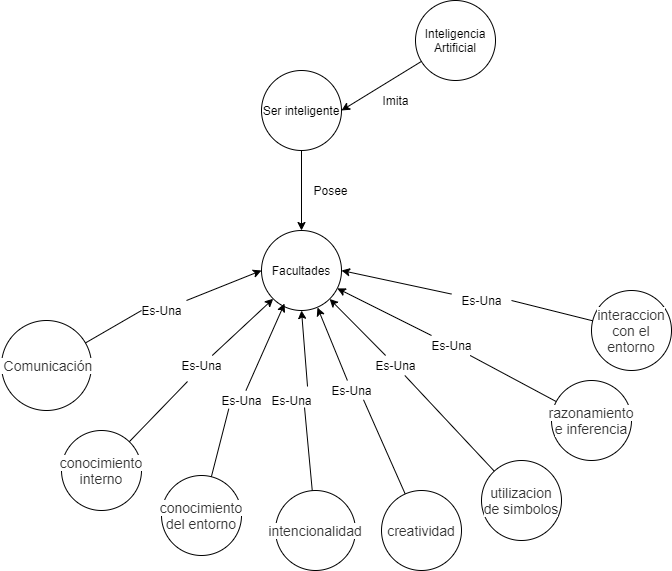

The diagram above was exported from draw.io. Its source (the exported page's mxGraphModel, read from the mxfile embedded in the PNG):
<mxGraphModel dx="1102" dy="614" grid="1" gridSize="10" guides="1" tooltips="1" connect="1" arrows="1" fold="1" page="1" pageScale="1" pageWidth="827" pageHeight="1169" math="0" shadow="0">
  <root>
    <mxCell id="0" />
    <mxCell id="1" parent="0" />
    <mxCell id="cB_VsivUPpezXr9_yl0f-12" style="rounded=0;orthogonalLoop=1;jettySize=auto;html=1;entryX=1;entryY=0.5;entryDx=0;entryDy=0;" edge="1" parent="1" source="cB_VsivUPpezXr9_yl0f-1" target="cB_VsivUPpezXr9_yl0f-2">
      <mxGeometry relative="1" as="geometry" />
    </mxCell>
    <mxCell id="cB_VsivUPpezXr9_yl0f-1" value="Inteligencia Artificial" style="ellipse;whiteSpace=wrap;html=1;aspect=fixed;" vertex="1" parent="1">
      <mxGeometry x="514" y="70" width="80" height="80" as="geometry" />
    </mxCell>
    <mxCell id="cB_VsivUPpezXr9_yl0f-13" style="edgeStyle=orthogonalEdgeStyle;rounded=0;orthogonalLoop=1;jettySize=auto;html=1;entryX=0.5;entryY=0;entryDx=0;entryDy=0;" edge="1" parent="1" source="cB_VsivUPpezXr9_yl0f-2" target="cB_VsivUPpezXr9_yl0f-3">
      <mxGeometry relative="1" as="geometry" />
    </mxCell>
    <mxCell id="cB_VsivUPpezXr9_yl0f-2" value="Ser inteligente" style="ellipse;whiteSpace=wrap;html=1;aspect=fixed;" vertex="1" parent="1">
      <mxGeometry x="360" y="140" width="80" height="80" as="geometry" />
    </mxCell>
    <mxCell id="cB_VsivUPpezXr9_yl0f-3" value="Facultades" style="ellipse;whiteSpace=wrap;html=1;aspect=fixed;" vertex="1" parent="1">
      <mxGeometry x="360" y="300" width="80" height="80" as="geometry" />
    </mxCell>
    <mxCell id="cB_VsivUPpezXr9_yl0f-20" style="edgeStyle=none;rounded=0;orthogonalLoop=1;jettySize=auto;html=1;startArrow=none;" edge="1" parent="1" source="cB_VsivUPpezXr9_yl0f-32" target="cB_VsivUPpezXr9_yl0f-3">
      <mxGeometry relative="1" as="geometry" />
    </mxCell>
    <mxCell id="cB_VsivUPpezXr9_yl0f-4" value="&#10;&#10;&lt;span style=&quot;color: rgb(51, 51, 51); font-family: &amp;quot;helvetica neue&amp;quot;, helvetica, arial, sans-serif; font-size: 14px; font-style: normal; font-weight: 400; letter-spacing: normal; text-indent: 0px; text-transform: none; word-spacing: 0px; background-color: rgb(255, 255, 255); display: inline; float: none;&quot;&gt;razonamiento e inferencia&lt;/span&gt;&#10;&#10;" style="ellipse;whiteSpace=wrap;html=1;aspect=fixed;" vertex="1" parent="1">
      <mxGeometry x="650" y="450" width="80" height="80" as="geometry" />
    </mxCell>
    <mxCell id="cB_VsivUPpezXr9_yl0f-14" style="rounded=0;orthogonalLoop=1;jettySize=auto;html=1;entryX=0;entryY=0.5;entryDx=0;entryDy=0;startArrow=none;" edge="1" parent="1" source="cB_VsivUPpezXr9_yl0f-24" target="cB_VsivUPpezXr9_yl0f-3">
      <mxGeometry relative="1" as="geometry" />
    </mxCell>
    <mxCell id="cB_VsivUPpezXr9_yl0f-5" value="&lt;span style=&quot;color: rgb(51 , 51 , 51) ; font-family: &amp;#34;helvetica neue&amp;#34; , &amp;#34;helvetica&amp;#34; , &amp;#34;arial&amp;#34; , sans-serif ; font-size: 14px ; background-color: rgb(255 , 255 , 255)&quot;&gt;&amp;nbsp;Comunicación&lt;/span&gt;" style="ellipse;whiteSpace=wrap;html=1;aspect=fixed;" vertex="1" parent="1">
      <mxGeometry x="100" y="390" width="90" height="90" as="geometry" />
    </mxCell>
    <mxCell id="cB_VsivUPpezXr9_yl0f-15" style="edgeStyle=none;rounded=0;orthogonalLoop=1;jettySize=auto;html=1;entryX=0;entryY=1;entryDx=0;entryDy=0;startArrow=none;" edge="1" parent="1" source="cB_VsivUPpezXr9_yl0f-25" target="cB_VsivUPpezXr9_yl0f-3">
      <mxGeometry relative="1" as="geometry" />
    </mxCell>
    <mxCell id="cB_VsivUPpezXr9_yl0f-6" value="&#10;&#10;&lt;span style=&quot;color: rgb(51, 51, 51); font-family: &amp;quot;helvetica neue&amp;quot;, helvetica, arial, sans-serif; font-size: 14px; font-style: normal; font-weight: 400; letter-spacing: normal; text-indent: 0px; text-transform: none; word-spacing: 0px; background-color: rgb(255, 255, 255); display: inline; float: none;&quot;&gt;conocimiento interno&lt;/span&gt;&#10;&#10;" style="ellipse;whiteSpace=wrap;html=1;aspect=fixed;" vertex="1" parent="1">
      <mxGeometry x="160" y="500" width="80" height="80" as="geometry" />
    </mxCell>
    <mxCell id="cB_VsivUPpezXr9_yl0f-21" style="edgeStyle=none;rounded=0;orthogonalLoop=1;jettySize=auto;html=1;entryX=1;entryY=0.5;entryDx=0;entryDy=0;startArrow=none;" edge="1" parent="1" source="cB_VsivUPpezXr9_yl0f-38" target="cB_VsivUPpezXr9_yl0f-3">
      <mxGeometry relative="1" as="geometry" />
    </mxCell>
    <mxCell id="cB_VsivUPpezXr9_yl0f-7" value="&#10;&#10;&lt;span style=&quot;color: rgb(51, 51, 51); font-family: &amp;quot;helvetica neue&amp;quot;, helvetica, arial, sans-serif; font-size: 14px; font-style: normal; font-weight: 400; letter-spacing: normal; text-indent: 0px; text-transform: none; word-spacing: 0px; background-color: rgb(255, 255, 255); display: inline; float: none;&quot;&gt;interaccion con el entorno&lt;/span&gt;&#10;&#10;" style="ellipse;whiteSpace=wrap;html=1;aspect=fixed;" vertex="1" parent="1">
      <mxGeometry x="690" y="360" width="80" height="80" as="geometry" />
    </mxCell>
    <mxCell id="cB_VsivUPpezXr9_yl0f-16" style="edgeStyle=none;rounded=0;orthogonalLoop=1;jettySize=auto;html=1;entryX=0.288;entryY=0.913;entryDx=0;entryDy=0;entryPerimeter=0;startArrow=none;" edge="1" parent="1" source="cB_VsivUPpezXr9_yl0f-26" target="cB_VsivUPpezXr9_yl0f-3">
      <mxGeometry relative="1" as="geometry" />
    </mxCell>
    <mxCell id="cB_VsivUPpezXr9_yl0f-8" value="&#10;&#10;&lt;span style=&quot;color: rgb(51, 51, 51); font-family: &amp;quot;helvetica neue&amp;quot;, helvetica, arial, sans-serif; font-size: 14px; font-style: normal; font-weight: 400; letter-spacing: normal; text-indent: 0px; text-transform: none; word-spacing: 0px; background-color: rgb(255, 255, 255); display: inline; float: none;&quot;&gt;conocimiento del entorno&lt;/span&gt;&#10;&#10;" style="ellipse;whiteSpace=wrap;html=1;aspect=fixed;" vertex="1" parent="1">
      <mxGeometry x="260" y="545" width="80" height="80" as="geometry" />
    </mxCell>
    <mxCell id="cB_VsivUPpezXr9_yl0f-17" style="edgeStyle=none;rounded=0;orthogonalLoop=1;jettySize=auto;html=1;entryX=0.5;entryY=1;entryDx=0;entryDy=0;startArrow=none;exitX=0.767;exitY=-0.2;exitDx=0;exitDy=0;exitPerimeter=0;" edge="1" parent="1" source="cB_VsivUPpezXr9_yl0f-27" target="cB_VsivUPpezXr9_yl0f-3">
      <mxGeometry relative="1" as="geometry" />
    </mxCell>
    <mxCell id="cB_VsivUPpezXr9_yl0f-9" value="&#10;&#10;&lt;span style=&quot;color: rgb(51, 51, 51); font-family: &amp;quot;helvetica neue&amp;quot;, helvetica, arial, sans-serif; font-size: 14px; font-style: normal; font-weight: 400; letter-spacing: normal; text-indent: 0px; text-transform: none; word-spacing: 0px; background-color: rgb(255, 255, 255); display: inline; float: none;&quot;&gt;intencionalidad&lt;/span&gt;&#10;&#10;" style="ellipse;whiteSpace=wrap;html=1;aspect=fixed;" vertex="1" parent="1">
      <mxGeometry x="374" y="560" width="80" height="80" as="geometry" />
    </mxCell>
    <mxCell id="cB_VsivUPpezXr9_yl0f-18" style="edgeStyle=none;rounded=0;orthogonalLoop=1;jettySize=auto;html=1;entryX=0.7;entryY=0.963;entryDx=0;entryDy=0;entryPerimeter=0;startArrow=none;" edge="1" parent="1" source="cB_VsivUPpezXr9_yl0f-29" target="cB_VsivUPpezXr9_yl0f-3">
      <mxGeometry relative="1" as="geometry" />
    </mxCell>
    <mxCell id="cB_VsivUPpezXr9_yl0f-10" value="&#10;&#10;&lt;span style=&quot;color: rgb(51, 51, 51); font-family: &amp;quot;helvetica neue&amp;quot;, helvetica, arial, sans-serif; font-size: 14px; font-style: normal; font-weight: 400; letter-spacing: normal; text-indent: 0px; text-transform: none; word-spacing: 0px; background-color: rgb(255, 255, 255); display: inline; float: none;&quot;&gt;creatividad&lt;/span&gt;&#10;&#10;" style="ellipse;whiteSpace=wrap;html=1;aspect=fixed;" vertex="1" parent="1">
      <mxGeometry x="480" y="560" width="80" height="80" as="geometry" />
    </mxCell>
    <mxCell id="cB_VsivUPpezXr9_yl0f-19" style="edgeStyle=none;rounded=0;orthogonalLoop=1;jettySize=auto;html=1;startArrow=none;" edge="1" parent="1" source="cB_VsivUPpezXr9_yl0f-30" target="cB_VsivUPpezXr9_yl0f-3">
      <mxGeometry relative="1" as="geometry" />
    </mxCell>
    <mxCell id="cB_VsivUPpezXr9_yl0f-11" value="&#10;&#10;&lt;span style=&quot;color: rgb(51, 51, 51); font-family: &amp;quot;helvetica neue&amp;quot;, helvetica, arial, sans-serif; font-size: 14px; font-style: normal; font-weight: 400; letter-spacing: normal; text-indent: 0px; text-transform: none; word-spacing: 0px; background-color: rgb(255, 255, 255); display: inline; float: none;&quot;&gt;utilizacion de simbolos&lt;/span&gt;&#10;&#10;" style="ellipse;whiteSpace=wrap;html=1;aspect=fixed;" vertex="1" parent="1">
      <mxGeometry x="580" y="530" width="80" height="80" as="geometry" />
    </mxCell>
    <mxCell id="cB_VsivUPpezXr9_yl0f-22" value="Imita" style="text;html=1;align=center;verticalAlign=middle;resizable=0;points=[];autosize=1;strokeColor=none;fillColor=none;" vertex="1" parent="1">
      <mxGeometry x="474" y="160" width="40" height="20" as="geometry" />
    </mxCell>
    <mxCell id="cB_VsivUPpezXr9_yl0f-23" value="Posee" style="text;html=1;align=center;verticalAlign=middle;resizable=0;points=[];autosize=1;strokeColor=none;fillColor=none;" vertex="1" parent="1">
      <mxGeometry x="404" y="250" width="50" height="20" as="geometry" />
    </mxCell>
    <mxCell id="cB_VsivUPpezXr9_yl0f-27" value="Es-Una" style="text;html=1;align=center;verticalAlign=middle;resizable=0;points=[];autosize=1;strokeColor=none;fillColor=none;" vertex="1" parent="1">
      <mxGeometry x="360" y="460" width="60" height="20" as="geometry" />
    </mxCell>
    <mxCell id="cB_VsivUPpezXr9_yl0f-28" value="" style="edgeStyle=none;rounded=0;orthogonalLoop=1;jettySize=auto;html=1;entryX=0.717;entryY=0.85;entryDx=0;entryDy=0;endArrow=none;entryPerimeter=0;" edge="1" parent="1" source="cB_VsivUPpezXr9_yl0f-9" target="cB_VsivUPpezXr9_yl0f-27">
      <mxGeometry relative="1" as="geometry">
        <mxPoint x="411.45968387303424" y="560.0807465762518" as="sourcePoint" />
        <mxPoint x="400" y="380" as="targetPoint" />
      </mxGeometry>
    </mxCell>
    <mxCell id="cB_VsivUPpezXr9_yl0f-30" value="Es-Una" style="text;html=1;align=center;verticalAlign=middle;resizable=0;points=[];autosize=1;strokeColor=none;fillColor=none;" vertex="1" parent="1">
      <mxGeometry x="464" y="425" width="60" height="20" as="geometry" />
    </mxCell>
    <mxCell id="cB_VsivUPpezXr9_yl0f-31" value="" style="edgeStyle=none;rounded=0;orthogonalLoop=1;jettySize=auto;html=1;endArrow=none;" edge="1" parent="1" source="cB_VsivUPpezXr9_yl0f-11" target="cB_VsivUPpezXr9_yl0f-30">
      <mxGeometry relative="1" as="geometry">
        <mxPoint x="592.3707042279882" y="541.0755809886753" as="sourcePoint" />
        <mxPoint x="427.64890583870147" y="368.9056742859152" as="targetPoint" />
      </mxGeometry>
    </mxCell>
    <mxCell id="cB_VsivUPpezXr9_yl0f-32" value="Es-Una" style="text;html=1;align=center;verticalAlign=middle;resizable=0;points=[];autosize=1;strokeColor=none;fillColor=none;" vertex="1" parent="1">
      <mxGeometry x="520" y="405" width="60" height="20" as="geometry" />
    </mxCell>
    <mxCell id="cB_VsivUPpezXr9_yl0f-33" value="" style="edgeStyle=none;rounded=0;orthogonalLoop=1;jettySize=auto;html=1;endArrow=none;" edge="1" parent="1" source="cB_VsivUPpezXr9_yl0f-4" target="cB_VsivUPpezXr9_yl0f-32">
      <mxGeometry relative="1" as="geometry">
        <mxPoint x="654.4496550513495" y="471.6649795737276" as="sourcePoint" />
        <mxPoint x="435.52870572623533" y="358.3769167549493" as="targetPoint" />
      </mxGeometry>
    </mxCell>
    <mxCell id="cB_VsivUPpezXr9_yl0f-26" value="Es-Una" style="text;html=1;align=center;verticalAlign=middle;resizable=0;points=[];autosize=1;strokeColor=none;fillColor=none;" vertex="1" parent="1">
      <mxGeometry x="310" y="460" width="60" height="20" as="geometry" />
    </mxCell>
    <mxCell id="cB_VsivUPpezXr9_yl0f-34" value="" style="edgeStyle=none;rounded=0;orthogonalLoop=1;jettySize=auto;html=1;entryX=0.288;entryY=0.913;entryDx=0;entryDy=0;entryPerimeter=0;endArrow=none;" edge="1" parent="1" source="cB_VsivUPpezXr9_yl0f-8" target="cB_VsivUPpezXr9_yl0f-26">
      <mxGeometry relative="1" as="geometry">
        <mxPoint x="314.6424679388804" y="547.7763766854969" as="sourcePoint" />
        <mxPoint x="383.03999999999996" y="373.03999999999996" as="targetPoint" />
      </mxGeometry>
    </mxCell>
    <mxCell id="cB_VsivUPpezXr9_yl0f-25" value="Es-Una" style="text;html=1;align=center;verticalAlign=middle;resizable=0;points=[];autosize=1;strokeColor=none;fillColor=none;" vertex="1" parent="1">
      <mxGeometry x="270" y="425" width="60" height="20" as="geometry" />
    </mxCell>
    <mxCell id="cB_VsivUPpezXr9_yl0f-35" value="" style="edgeStyle=none;rounded=0;orthogonalLoop=1;jettySize=auto;html=1;entryX=0.267;entryY=1.3;entryDx=0;entryDy=0;endArrow=none;entryPerimeter=0;" edge="1" parent="1" source="cB_VsivUPpezXr9_yl0f-6" target="cB_VsivUPpezXr9_yl0f-25">
      <mxGeometry relative="1" as="geometry">
        <mxPoint x="228.28427124746213" y="511.71572875253787" as="sourcePoint" />
        <mxPoint x="371.71572875253787" y="368.28427124746213" as="targetPoint" />
      </mxGeometry>
    </mxCell>
    <mxCell id="cB_VsivUPpezXr9_yl0f-24" value="Es-Una" style="text;html=1;align=center;verticalAlign=middle;resizable=0;points=[];autosize=1;strokeColor=none;fillColor=none;" vertex="1" parent="1">
      <mxGeometry x="230" y="370" width="60" height="20" as="geometry" />
    </mxCell>
    <mxCell id="cB_VsivUPpezXr9_yl0f-36" value="" style="rounded=0;orthogonalLoop=1;jettySize=auto;html=1;endArrow=none;" edge="1" parent="1" source="cB_VsivUPpezXr9_yl0f-5">
      <mxGeometry relative="1" as="geometry">
        <mxPoint x="186.16089718426406" y="416.8126268255578" as="sourcePoint" />
        <mxPoint x="240" y="380" as="targetPoint" />
      </mxGeometry>
    </mxCell>
    <mxCell id="cB_VsivUPpezXr9_yl0f-29" value="Es-Una" style="text;html=1;align=center;verticalAlign=middle;resizable=0;points=[];autosize=1;strokeColor=none;fillColor=none;" vertex="1" parent="1">
      <mxGeometry x="420" y="450" width="60" height="20" as="geometry" />
    </mxCell>
    <mxCell id="cB_VsivUPpezXr9_yl0f-37" value="" style="edgeStyle=none;rounded=0;orthogonalLoop=1;jettySize=auto;html=1;entryX=0.7;entryY=0.963;entryDx=0;entryDy=0;entryPerimeter=0;endArrow=none;" edge="1" parent="1" source="cB_VsivUPpezXr9_yl0f-10" target="cB_VsivUPpezXr9_yl0f-29">
      <mxGeometry relative="1" as="geometry">
        <mxPoint x="503.0310060578988" y="563.7777244697454" as="sourcePoint" />
        <mxPoint x="416" y="377.03999999999996" as="targetPoint" />
      </mxGeometry>
    </mxCell>
    <mxCell id="cB_VsivUPpezXr9_yl0f-38" value="Es-Una" style="text;html=1;align=center;verticalAlign=middle;resizable=0;points=[];autosize=1;strokeColor=none;fillColor=none;" vertex="1" parent="1">
      <mxGeometry x="550" y="360" width="60" height="20" as="geometry" />
    </mxCell>
    <mxCell id="cB_VsivUPpezXr9_yl0f-39" value="" style="edgeStyle=none;rounded=0;orthogonalLoop=1;jettySize=auto;html=1;entryX=1;entryY=0.5;entryDx=0;entryDy=0;endArrow=none;" edge="1" parent="1" source="cB_VsivUPpezXr9_yl0f-7" target="cB_VsivUPpezXr9_yl0f-38">
      <mxGeometry relative="1" as="geometry">
        <mxPoint x="690.8295832197223" y="391.89577583856317" as="sourcePoint" />
        <mxPoint x="440" y="340" as="targetPoint" />
      </mxGeometry>
    </mxCell>
  </root>
</mxGraphModel>